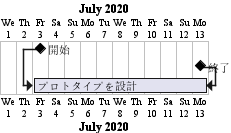

The diagram above was rendered by PlantUML. Its source (embedded in the PNG):
@startgantt
project starts on 2020-07-01
[開始] happens 2020-07-03
[終了] happens 2020-07-13
[プロトタイプを設計] occurs from [開始] to [終了]
@endgantt